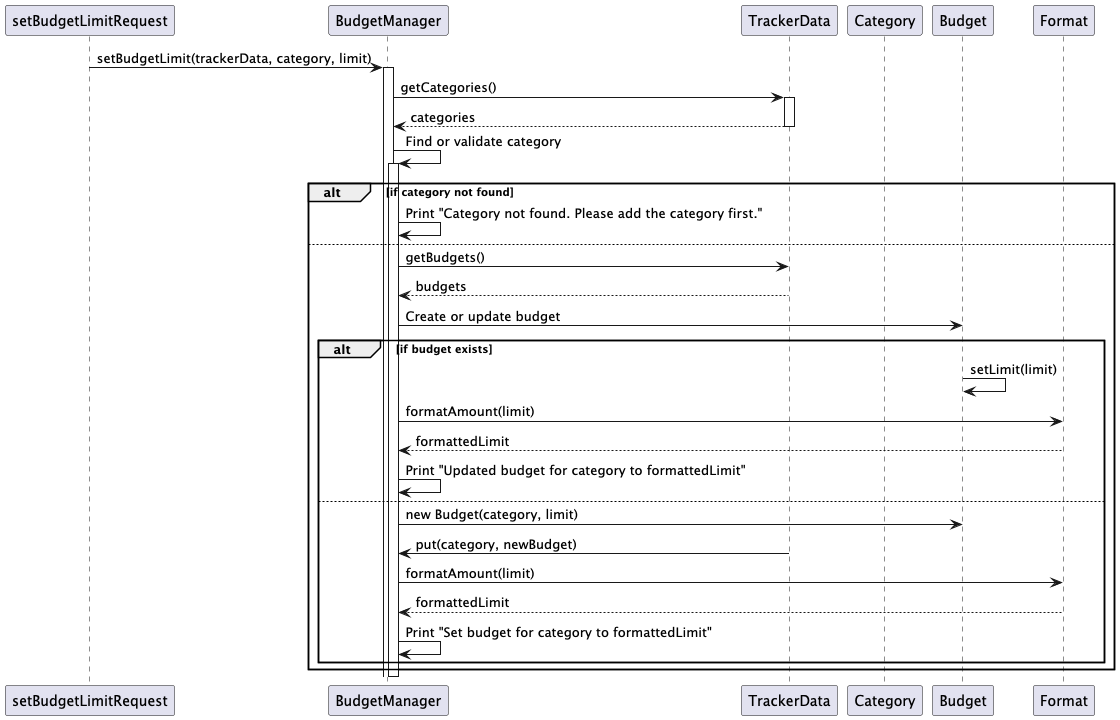

The diagram above was rendered by PlantUML. Its source (embedded in the PNG):
@startuml
participant "setBudgetLimitRequest" as Request
participant "BudgetManager" as Manager
participant TrackerData
participant "Category"
participant "Budget"
participant "Format"

Request -> Manager : setBudgetLimit(trackerData, category, limit)
activate Manager

Manager -> TrackerData : getCategories()
activate TrackerData
TrackerData --> Manager : categories
deactivate TrackerData

Manager -> Manager : Find or validate category
activate Manager
alt if category not found
    Manager -> Manager : Print "Category not found. Please add the category first."
else
    Manager -> TrackerData : getBudgets()
    TrackerData --> Manager : budgets
    Manager -> Budget : Create or update budget
    alt if budget exists
        Budget -> Budget : setLimit(limit)
        Manager -> Format : formatAmount(limit)
        Format --> Manager : formattedLimit
        Manager -> Manager : Print "Updated budget for category to formattedLimit"
    else
        Manager -> Budget : new Budget(category, limit)
        TrackerData -> Manager : put(category, newBudget)
        Manager -> Format : formatAmount(limit)
        Format --> Manager : formattedLimit
        Manager -> Manager : Print "Set budget for category to formattedLimit"
    end
end
deactivate Manager
@enduml